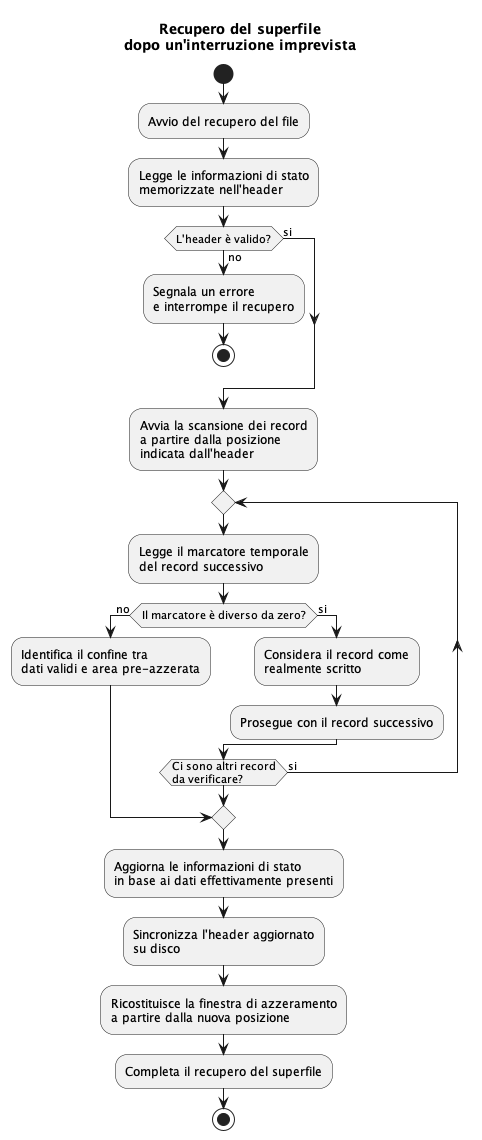

The diagram above was rendered by PlantUML. Its source (embedded in the PNG):
@startuml superfile_recovery
title Recupero del superfile\ndopo un'interruzione imprevista
skinparam packageStyle rectangle

start
:Avvio del recupero del file;
:Legge le informazioni di stato\nmemorizzate nell'header;
if (L'header è valido?) then (no)
    :Segnala un errore\ne interrompe il recupero;
    stop
else(si)
endif
:Avvia la scansione dei record\na partire dalla posizione\nindicata dall'header;
repeat
    :Legge il marcatore temporale\ndel record successivo;
    if (Il marcatore è diverso da zero?) then (no)
        :Identifica il confine tra\ndati validi e area pre-azzerata;
        break
    else (si)
        :Considera il record come\nrealmente scritto;
        :Prosegue con il record successivo;
    endif
repeat while (Ci sono altri record\nda verificare?) is (si)
:Aggiorna le informazioni di stato\nin base ai dati effettivamente presenti;
:Sincronizza l'header aggiornato\nsu disco;
:Ricostituisce la finestra di azzeramento\na partire dalla nuova posizione;
:Completa il recupero del superfile;
stop
@enduml